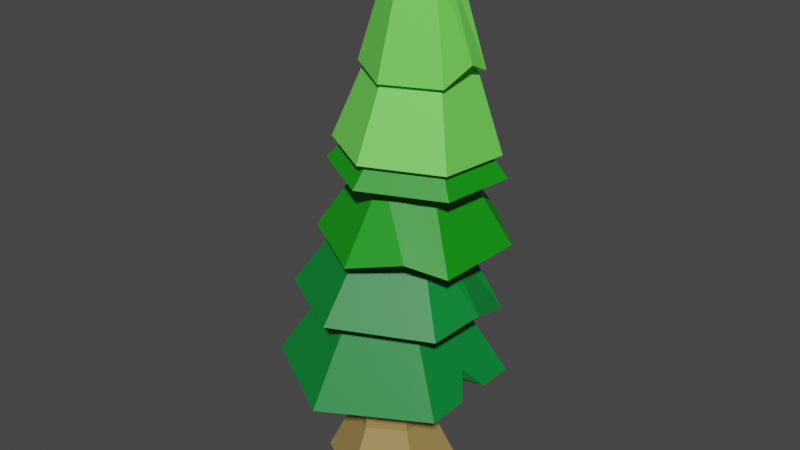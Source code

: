 # Source: tree6.blend  (saved by Blender 3.1.7; exported with 4.5.12 LTS)
import bpy
from mathutils import Matrix  # noqa: F401  (used for matrix-valued properties, if any)

bpy.ops.wm.read_factory_settings(use_empty=True)
scene = bpy.context.scene
scene.name = 'Scene'

# ---- collections
col_collection = bpy.data.collections.new('Collection'); scene.collection.children.link(col_collection)

# ---- materials (node trees are filled in below, after node groups)
mat_greenleaff = bpy.data.materials.new('GreenLeaff')
mat_greenleaff.use_transparent_shadow = False
mat_treeoak = bpy.data.materials.new('TreeOak')
mat_treeoak.use_transparent_shadow = False
mat_lightleaf = bpy.data.materials.new('LightLeaf')
mat_lightleaf.use_transparent_shadow = False
mat_leaf = bpy.data.materials.new('leaf')
mat_leaf.use_transparent_shadow = False

# ---- material node trees
mat_greenleaff.use_nodes = True; mat_greenleaff.node_tree.nodes.clear()
_N = mat_greenleaff.node_tree.nodes; _L = mat_greenleaff.node_tree.links
n0 = _N.new('ShaderNodeBsdfPrincipled'); n0.name = 'Principled BSDF'; n0.location = (10, 300)
n0.distribution = 'GGX'
n0.subsurface_method = 'RANDOM_WALK_SKIN'
n0.inputs[0].default_value = (0.17, 0.8, 0.09728, 1.0)
n0.inputs[3].default_value = 1.45
n0.inputs[27].default_value = (0.0, 0.0, 0.0, 1.0)
n0.inputs[28].default_value = 1.0
n1 = _N.new('ShaderNodeOutputMaterial'); n1.name = 'Material Output'; n1.location = (300, 300)
_L.new(n0.outputs[0], n1.inputs[0])
n1.is_active_output = True
mat_treeoak.use_nodes = True; mat_treeoak.node_tree.nodes.clear()
_N = mat_treeoak.node_tree.nodes; _L = mat_treeoak.node_tree.links
n0 = _N.new('ShaderNodeBsdfPrincipled'); n0.name = 'Principled BSDF'; n0.location = (10, 300)
n0.distribution = 'GGX'
n0.subsurface_method = 'RANDOM_WALK_SKIN'
n0.inputs[0].default_value = (0.3588, 0.2425, 0.07827, 1.0)
n0.inputs[3].default_value = 1.45
n0.inputs[27].default_value = (0.0, 0.0, 0.0, 1.0)
n0.inputs[28].default_value = 1.0
n1 = _N.new('ShaderNodeOutputMaterial'); n1.name = 'Material Output'; n1.location = (300, 300)
_L.new(n0.outputs[0], n1.inputs[0])
n1.is_active_output = True
mat_lightleaf.use_nodes = True; mat_lightleaf.node_tree.nodes.clear()
_N = mat_lightleaf.node_tree.nodes; _L = mat_lightleaf.node_tree.links
n0 = _N.new('ShaderNodeBsdfPrincipled'); n0.name = 'Principled BSDF'; n0.location = (10, 300)
n0.distribution = 'GGX'
n0.subsurface_method = 'RANDOM_WALK_SKIN'
n0.inputs[0].default_value = (0.0, 0.233, 0.0344, 1.0)
n0.inputs[3].default_value = 1.45
n0.inputs[27].default_value = (0.0, 0.0, 0.0, 1.0)
n0.inputs[28].default_value = 1.0
n1 = _N.new('ShaderNodeOutputMaterial'); n1.name = 'Material Output'; n1.location = (300, 300)
_L.new(n0.outputs[0], n1.inputs[0])
n1.is_active_output = True
mat_leaf.use_nodes = True; mat_leaf.node_tree.nodes.clear()
_N = mat_leaf.node_tree.nodes; _L = mat_leaf.node_tree.links
n0 = _N.new('ShaderNodeBsdfPrincipled'); n0.name = 'Principled BSDF'; n0.location = (10, 300)
n0.distribution = 'GGX'
n0.subsurface_method = 'RANDOM_WALK_SKIN'
n0.inputs[0].default_value = (0.005409, 0.3108, 0.004669, 1.0)
n0.inputs[3].default_value = 1.45
n0.inputs[27].default_value = (0.0, 0.0, 0.0, 1.0)
n0.inputs[28].default_value = 1.0
n1 = _N.new('ShaderNodeOutputMaterial'); n1.name = 'Material Output'; n1.location = (300, 300)
_L.new(n0.outputs[0], n1.inputs[0])
n1.is_active_output = True

# ---- world
world_world = bpy.data.worlds.new('World'); scene.world = world_world
world_world.use_nodes = True; world_world.node_tree.nodes.clear()
_N = world_world.node_tree.nodes; _L = world_world.node_tree.links
n0 = _N.new('ShaderNodeOutputWorld'); n0.name = 'World Output'; n0.location = (300, 300)
n1 = _N.new('ShaderNodeBackground'); n1.name = 'Background'; n1.location = (10, 300)
n1.inputs[0].default_value = (0.05088, 0.05088, 0.05088, 1.0)
_L.new(n1.outputs[0], n0.inputs[0])
n0.is_active_output = True
world_world.color = (0.05088, 0.05088, 0.05088)
world_world.use_sun_shadow = False
world_world.sun_shadow_jitter_overblur = 0.0

# ---- meshes
me_cylinder_010 = bpy.data.meshes.new('Cylinder.010')
me_cylinder_010.from_pydata([(0.07524, 1.045, -0.8528), (0.07524, 0.8394, 0.5159), (0.9545, 0.5374, -0.8528), (0.7764, 0.4346, 0.5159), (0.9545, -0.4779, -0.8528), (0.7764, -0.375, 0.5159), (0.07524, -0.9855, -0.8528), (0.07524, -0.7798, 0.5159), (-0.804, -0.4779, -0.8528), (-0.6259, -0.375, 0.5159), (-0.804, 0.5374, -0.8528), (-0.6259, 0.4346, 0.5159), (0.07524, 1.721, -0.8528), (1.54, 0.8754, -0.8528), (1.54, -0.8158, -0.8528), (0.07524, -1.661, -0.8528), (-1.389, -0.8158, -0.8528), (-1.389, 0.8754, -0.8528), (0.07524, 1.045, -0.5324), (0.9545, 0.5374, -0.5324), (0.9545, -0.4779, -0.5324), (0.07524, -0.9855, -0.5324), (-0.804, -0.4779, -0.5324), (-0.804, 0.5374, -0.5324), (0.8596, 1.335, -0.779), (0.4392, 0.6293, 0.5159), (0.5558, 0.8344, -0.779), (0.5316, 0.7816, -0.5324), (-0.3408, 1.77, -5.154), (-0.3389, 0.8963, -3.499), (0.9378, 1.087, -5.179), (0.3495, 0.5286, -3.512), (0.9815, -0.3531, -5.239), (0.373, -0.2467, -3.545), (-0.2535, -1.11, -5.276), (-0.2918, -0.6542, -3.565), (-1.532, -0.427, -5.252), (-0.9802, -0.2865, -3.552), (-1.576, 1.013, -5.191), (-1.004, 0.4888, -3.519), (-0.3312, 1.132, -4.512), (0.4545, 0.7125, -4.527), (0.4813, -0.1724, -4.564), (-0.2775, -0.6375, -4.587), (-1.063, -0.2178, -4.572), (-1.09, 0.667, -4.534), (-0.3565, 1.591, -3.71), (-0.3599, 1.152, -2.571), (0.9417, 0.8973, -3.735), (0.6752, 0.5987, -2.591), (0.9861, -0.5647, -3.797), (0.7106, -0.5671, -2.64), (-0.2677, -1.333, -3.834), (-0.2892, -1.18, -2.669), (-1.566, -0.6397, -3.809), (-1.324, -0.627, -2.65), (-1.61, 0.8223, -3.748), (-1.36, 0.5388, -2.601), (-0.386, 2.564, -3.669), (1.776, 1.409, -3.71), (1.85, -1.026, -3.813), (-0.2382, -2.306, -3.875), (-2.401, -1.151, -3.834), (-2.474, 1.284, -3.731), (-0.3594, 1.557, -3.441), (0.9388, 0.8639, -3.465), (0.9832, -0.5981, -3.527), (-0.2707, -1.367, -3.564), (-1.569, -0.6732, -3.54), (-1.613, 0.7888, -3.478), (1.8, 0.6442, -3.743), (1.823, -0.1239, -3.775), (0.9688, -0.1233, -3.507), (0.9576, 0.3739, -3.757), (0.9722, -0.1067, -3.778), (1.537, 0.2015, -3.478), (-0.2177, 1.338, -2.835), (-0.2319, 1.127, -1.793), (0.9416, 0.7042, -2.816), (0.6925, 0.6214, -1.778), (0.9687, -0.6114, -2.791), (0.7141, -0.4276, -1.759), (-0.1635, -1.293, -2.786), (-0.1887, -0.9711, -1.755), (-1.323, -0.6589, -2.805), (-1.113, -0.4655, -1.77), (-1.35, 0.6567, -2.83), (-1.135, 0.5836, -1.789), (-0.2357, 2.214, -2.851), (1.695, 1.158, -2.819), (1.74, -1.033, -2.779), (-0.1454, -2.169, -2.77), (-2.076, -1.113, -2.802), (-2.122, 1.079, -2.842), (-0.2223, 1.351, -2.592), (0.937, 0.7171, -2.573), (0.9641, -0.5984, -2.549), (-0.1681, -1.28, -2.544), (-1.327, -0.6459, -2.563), (-1.354, 0.6696, -2.587), (1.87, 0.1274, -2.657), (0.703, 0.1119, -1.769), (1.108, 0.09906, -2.661), (0.9501, 0.07812, -2.561), (0.1065, 1.258, -1.923), (0.1155, 0.9295, -0.9929), (1.145, 0.6642, -1.945), (0.9436, 0.4559, -1.011), (1.146, -0.5264, -1.983), (0.9445, -0.4935, -1.041), (0.1088, -1.123, -1.999), (0.1174, -0.9692, -1.053), (-0.9297, -0.529, -1.977), (-0.7108, -0.4956, -1.036), (-0.9308, 0.6616, -1.939), (-0.7117, 0.4538, -1.005), (0.1057, 2.051, -1.898), (1.836, 1.061, -1.935), (1.838, -0.9218, -1.998), (0.1096, -1.915, -2.024), (-1.62, -0.9261, -1.987), (-1.622, 1.057, -1.924), (0.1086, 1.238, -1.703), (1.147, 0.6437, -1.726), (1.148, -0.5468, -1.764), (0.1109, -1.143, -1.779), (-0.9276, -0.5494, -1.757), (-0.9288, 0.6411, -1.719), (1.161, -1.421, -1.863), (0.5127, -0.7418, -1.047), (0.8301, -0.8187, -1.842), (0.6067, -0.8583, -1.772), (1.018, 1.589, -1.71), (0.5309, 0.6919, -1.002), (0.6717, 0.9951, -1.728), (0.6295, 0.9397, -1.715), (0.09227, 1.13, -1.122), (0.09227, 0.911, -0.446), (1.068, 0.657, -1.032), (0.8436, 0.4799, -0.446), (1.034, -0.4919, -1.122), (0.8436, -0.3824, -0.446), (0.09227, -1.033, -1.122), (0.09227, -0.8135, -0.446), (-0.8499, -0.4919, -1.122), (-0.6591, -0.3824, -0.446), (-0.8499, 0.5894, -1.122), (-0.6591, 0.4799, -0.446), (0.09227, 1.85, -1.122), (1.662, 0.9493, -1.122), (1.662, -0.8518, -1.122), (0.09227, -1.752, -1.122), (-1.477, -0.8518, -1.122), (-1.477, 0.9493, -1.122), (0.09227, 1.13, -0.9637), (1.068, 0.657, -0.8739), (1.034, -0.4919, -0.9637), (0.09227, -1.033, -0.9637), (-0.8499, -0.4919, -0.9637), (-0.8499, 0.5894, -0.9637), (0.1268, 0.7145, 0.1458), (0.217, 0.3138, 1.399), (0.763, 0.347, 0.1052), (0.7243, 0.02074, 1.367), (0.7582, -0.3861, 0.05542), (0.7205, -0.5638, 1.327), (0.1173, -0.7516, 0.04614), (0.2094, -0.8553, 1.32), (-0.5189, -0.3841, 0.08668), (-0.2979, -0.5622, 1.352), (-0.5141, 0.349, 0.1365), (-0.2941, 0.02232, 1.392), (0.13, 1.202, 0.1789), (1.19, 0.5903, 0.1114), (1.182, -0.6307, 0.02844), (0.1141, -1.24, 0.01298), (-0.9456, -0.6274, 0.0805), (-0.9376, 0.5936, 0.1635), (0.1481, 0.6555, 0.4416), (0.7843, 0.288, 0.4011), (0.7796, -0.4451, 0.3513), (0.1386, -0.8106, 0.342), (-0.4976, -0.4431, 0.3825), (-0.4928, 0.2899, 0.4323), (1.269, 0.05069, 0.2365), (0.7224, -0.2715, 1.347), (0.844, 0.05135, 0.2469), (0.7819, -0.07857, 0.3762)], [], [(24, 25, 3, 13), (13, 3, 5, 14), (14, 5, 7, 15), (15, 7, 9, 16), (3, 25, 1, 11, 9, 7, 5), (16, 9, 11, 17), (17, 11, 1, 12), (10, 0, 18, 23), (26, 0, 12, 24), (4, 2, 13, 14), (6, 4, 14, 15), (8, 6, 15, 16), (10, 8, 16, 17), (0, 10, 17, 12), (18, 27, 19, 20, 21, 22, 23), (6, 8, 22, 21), (2, 4, 20, 19), (8, 10, 23, 22), (4, 6, 21, 20), (26, 2, 19, 27), (0, 26, 27, 18), (2, 26, 24, 13), (12, 1, 25, 24), (40, 29, 31, 41), (41, 31, 33, 42), (42, 33, 35, 43), (43, 35, 37, 44), (31, 29, 39, 37, 35, 33), (44, 37, 39, 45), (45, 39, 29, 40), (28, 30, 32, 34, 36, 38), (38, 45, 40, 28), (36, 44, 45, 38), (34, 43, 44, 36), (32, 42, 43, 34), (30, 41, 42, 32), (28, 40, 41, 30), (58, 47, 49, 59), (59, 49, 51, 60, 71, 75, 70), (60, 51, 53, 61), (61, 53, 55, 62), (49, 47, 57, 55, 53, 51), (62, 55, 57, 63), (63, 57, 47, 58), (56, 46, 64, 69), (48, 46, 58, 59), (50, 74, 71, 60), (52, 50, 60, 61), (54, 52, 61, 62), (56, 54, 62, 63), (46, 56, 63, 58), (64, 65, 72, 66, 67, 68, 69), (52, 54, 68, 67), (48, 73, 72, 65), (54, 56, 69, 68), (50, 52, 67, 66), (46, 48, 65, 64), (70, 73, 48, 59), (72, 74, 50, 66), (71, 74, 72, 75), (70, 75, 72, 73), (88, 77, 79, 89), (100, 101, 81, 90), (90, 81, 83, 91), (91, 83, 85, 92), (79, 77, 87, 85, 83, 81, 101), (92, 85, 87, 93), (93, 87, 77, 88), (86, 76, 94, 99), (78, 76, 88, 89), (102, 78, 89, 100), (82, 80, 90, 91), (84, 82, 91, 92), (86, 84, 92, 93), (76, 86, 93, 88), (94, 95, 103, 96, 97, 98, 99), (82, 84, 98, 97), (102, 80, 96, 103), (84, 86, 99, 98), (80, 82, 97, 96), (76, 78, 95, 94), (78, 102, 103, 95), (80, 102, 100, 90), (89, 79, 101, 100), (132, 133, 107, 117), (117, 107, 109, 118), (128, 129, 111, 119), (119, 111, 113, 120), (107, 133, 105, 115, 113, 111, 129, 109), (120, 113, 115, 121), (121, 115, 105, 116), (114, 104, 122, 127), (134, 104, 116, 132), (108, 106, 117, 118), (130, 108, 118, 128), (112, 110, 119, 120), (114, 112, 120, 121), (104, 114, 121, 116), (122, 135, 123, 124, 131, 125, 126, 127), (110, 112, 126, 125), (106, 108, 124, 123), (112, 114, 127, 126), (130, 110, 125, 131), (134, 106, 123, 135), (108, 130, 131, 124), (110, 130, 128, 119), (118, 109, 129, 128), (104, 134, 135, 122), (106, 134, 132, 117), (116, 105, 133, 132), (148, 137, 139, 149), (149, 139, 141, 150), (150, 141, 143, 151), (151, 143, 145, 152), (139, 137, 147, 145, 143, 141), (152, 145, 147, 153), (153, 147, 137, 148), (146, 136, 154, 159), (138, 136, 148, 149), (140, 138, 149, 150), (142, 140, 150, 151), (144, 142, 151, 152), (146, 144, 152, 153), (136, 146, 153, 148), (154, 155, 156, 157, 158, 159), (142, 144, 158, 157), (138, 140, 156, 155), (144, 146, 159, 158), (140, 142, 157, 156), (136, 138, 155, 154), (172, 161, 163, 173), (184, 185, 165, 174), (174, 165, 167, 175), (175, 167, 169, 176), (163, 161, 171, 169, 167, 165, 185), (176, 169, 171, 177), (177, 171, 161, 172), (170, 160, 178, 183), (162, 160, 172, 173), (186, 162, 173, 184), (166, 164, 174, 175), (168, 166, 175, 176), (170, 168, 176, 177), (160, 170, 177, 172), (178, 179, 187, 180, 181, 182, 183), (166, 168, 182, 181), (186, 164, 180, 187), (168, 170, 183, 182), (164, 166, 181, 180), (160, 162, 179, 178), (162, 186, 187, 179), (164, 186, 184, 174), (173, 163, 185, 184)])
me_cylinder_010.polygons.foreach_set('material_index', [0, 0, 0, 0, 0, 0, 0, 0, 0, 0, 0, 0, 0, 0, 0, 0, 0, 0, 0, 0, 0, 0, 0, 1, 1, 1, 1, 1, 1, 1, 1, 1, 1, 1, 1, 1, 1, 2, 2, 2, 2, 2, 2, 2, 2, 2, 2, 2, 2, 2, 2, 2, 2, 2, 2, 2, 2, 2, 2, 2, 2, 2, 2, 2, 2, 2, 2, 2, 2, 2, 2, 2, 2, 2, 2, 2, 2, 2, 2, 2, 2, 2, 2, 2, 3, 3, 3, 3, 3, 3, 3, 3, 3, 3, 3, 3, 3, 3, 3, 3, 3, 3, 3, 3, 3, 3, 3, 3, 3, 3, 3, 3, 3, 3, 3, 3, 3, 3, 3, 3, 3, 3, 3, 3, 3, 3, 3, 3, 3, 3, 0, 0, 0, 0, 0, 0, 0, 0, 0, 0, 0, 0, 0, 0, 0, 0, 0, 0, 0, 0, 0, 0, 0])
_uv = me_cylinder_010.uv_layers.new(name='UVMap')
_uv.uv.foreach_set('vector', [0.9135, 0.5, 0.9135, 1.0, 0.8333, 1.0, 0.8333, 0.5, 0.8333, 0.5, 0.8333, 1.0, 0.6667, 1.0, 0.6667, 0.5, 0.6667, 0.5, 0.6667, 1.0, 0.5, 1.0, 0.5, 0.5, 0.5, 0.5, 0.5, 1.0, 0.3333, 1.0, 0.3333, 0.5, 0.4578, 0.37, 0.3579, 0.4277, 0.25, 0.49, 0.04215, 0.37, 0.04215, 0.13, 0.25, 0.01, 0.4578, 0.13, 0.3333, 0.5, 0.3333, 1.0, 0.1667, 1.0, 0.1667, 0.5, 0.1667, 0.5, 0.1667, 1.0, -8.941e-08, 1.0, -8.941e-08, 0.5, 0.6252, 0.322, 0.75, 0.3941, 0.75, 0.3941, 0.6252, 0.322, 0.8148, 0.3567, 0.75, 0.3941, 0.75, 0.49, 0.8579, 0.4277, 0.8748, 0.178, 0.8748, 0.322, 0.9578, 0.37, 0.9578, 0.13, 0.75, 0.1059, 0.8748, 0.178, 0.9578, 0.13, 0.75, 0.01, 0.6252, 0.178, 0.75, 0.1059, 0.75, 0.01, 0.5422, 0.13, 0.6252, 0.322, 0.6252, 0.178, 0.5422, 0.13, 0.5422, 0.37, 0.75, 0.3941, 0.6252, 0.322, 0.5422, 0.37, 0.75, 0.49, 0.75, 0.3941, 0.8148, 0.3567, 0.8748, 0.322, 0.8748, 0.178, 0.75, 0.1059, 0.6252, 0.178, 0.6252, 0.322, 0.75, 0.1059, 0.6252, 0.178, 0.6252, 0.178, 0.75, 0.1059, 0.8748, 0.322, 0.8748, 0.178, 0.8748, 0.178, 0.8748, 0.322, 0.6252, 0.178, 0.6252, 0.322, 0.6252, 0.322, 0.6252, 0.178, 0.8748, 0.178, 0.75, 0.1059, 0.75, 0.1059, 0.8748, 0.178, 0.8148, 0.3567, 0.8748, 0.322, 0.8748, 0.322, 0.8148, 0.3567, 0.75, 0.3941, 0.8148, 0.3567, 0.8148, 0.3567, 0.75, 0.3941, 0.8748, 0.322, 0.8148, 0.3567, 0.8579, 0.4277, 0.9578, 0.37, 1.0, 0.5, 1.0, 1.0, 0.9135, 1.0, 0.9135, 0.5, 1.0, 0.6978, 1.0, 1.0, 0.8333, 1.0, 0.8333, 0.6978, 0.8333, 0.6978, 0.8333, 1.0, 0.6667, 1.0, 0.6667, 0.6978, 0.6667, 0.6978, 0.6667, 1.0, 0.5, 1.0, 0.5, 0.6978, 0.5, 0.6978, 0.5, 1.0, 0.3333, 1.0, 0.3333, 0.6978, 0.4578, 0.37, 0.25, 0.49, 0.04215, 0.37, 0.04215, 0.13, 0.25, 0.01, 0.4578, 0.13, 0.3333, 0.6978, 0.3333, 1.0, 0.1667, 1.0, 0.1667, 0.6978, 0.1667, 0.6978, 0.1667, 1.0, -8.941e-08, 1.0, -8.941e-08, 0.6978, 0.75, 0.49, 0.9578, 0.37, 0.9578, 0.13, 0.75, 0.01, 0.5422, 0.13, 0.5422, 0.37, 0.1667, 0.5, 0.1667, 0.6978, -8.941e-08, 0.6978, -8.941e-08, 0.5, 0.3333, 0.5, 0.3333, 0.6978, 0.1667, 0.6978, 0.1667, 0.5, 0.5, 0.5, 0.5, 0.6978, 0.3333, 0.6978, 0.3333, 0.5, 0.6667, 0.5, 0.6667, 0.6978, 0.5, 0.6978, 0.5, 0.5, 0.8333, 0.5, 0.8333, 0.6978, 0.6667, 0.6978, 0.6667, 0.5, 1.0, 0.5, 1.0, 0.6978, 0.8333, 0.6978, 0.8333, 0.5, 1.0, 0.5, 1.0, 1.0, 0.8333, 1.0, 0.8333, 0.5, 0.8333, 0.5, 0.8333, 1.0, 0.6667, 1.0, 0.6667, 0.5, 0.7284, 0.5, 0.7541, 0.6228, 0.781, 0.5, 0.6667, 0.5, 0.6667, 1.0, 0.5, 1.0, 0.5, 0.5, 0.5, 0.5, 0.5, 1.0, 0.3333, 1.0, 0.3333, 0.5, 0.4578, 0.37, 0.25, 0.49, 0.04215, 0.37, 0.04215, 0.13, 0.25, 0.01, 0.4578, 0.13, 0.3333, 0.5, 0.3333, 1.0, 0.1667, 1.0, 0.1667, 0.5, 0.1667, 0.5, 0.1667, 1.0, -8.941e-08, 1.0, -8.941e-08, 0.5, 0.6252, 0.322, 0.75, 0.3941, 0.75, 0.3941, 0.6252, 0.322, 0.8748, 0.322, 0.75, 0.3941, 0.75, 0.49, 0.9578, 0.37, 0.8748, 0.178, 0.8748, 0.2231, 0.9578, 0.2189, 0.9578, 0.13, 0.75, 0.1059, 0.8748, 0.178, 0.9578, 0.13, 0.75, 0.01, 0.6252, 0.178, 0.75, 0.1059, 0.75, 0.01, 0.5422, 0.13, 0.6252, 0.322, 0.6252, 0.178, 0.5422, 0.13, 0.5422, 0.37, 0.75, 0.3941, 0.6252, 0.322, 0.5422, 0.37, 0.75, 0.49, 0.75, 0.3941, 0.8748, 0.322, 0.8748, 0.2248, 0.8748, 0.178, 0.75, 0.1059, 0.6252, 0.178, 0.6252, 0.322, 0.75, 0.1059, 0.6252, 0.178, 0.6252, 0.178, 0.75, 0.1059, 0.8748, 0.322, 0.8748, 0.2705, 0.8748, 0.2248, 0.8748, 0.322, 0.6252, 0.178, 0.6252, 0.322, 0.6252, 0.322, 0.6252, 0.178, 0.8748, 0.178, 0.75, 0.1059, 0.75, 0.1059, 0.8748, 0.178, 0.75, 0.3941, 0.8748, 0.322, 0.8748, 0.322, 0.75, 0.3941, 0.9578, 0.2946, 0.8748, 0.2705, 0.8748, 0.322, 0.9578, 0.37, 0.8748, 0.2248, 0.8748, 0.2231, 0.8748, 0.178, 0.8748, 0.178, 0.7284, 0.5, 0.8748, 0.2231, 0.8748, 0.2248, 0.7541, 0.6228, 0.781, 0.5, 0.7541, 0.6228, 0.8748, 0.2248, 0.8748, 0.2705, 1.0, 0.5, 1.0, 1.0, 0.8333, 1.0, 0.8333, 0.5, 0.7524, 0.5, 0.7524, 1.0, 0.6667, 1.0, 0.6667, 0.5, 0.6667, 0.5, 0.6667, 1.0, 0.5, 1.0, 0.5, 0.5, 0.5, 0.5, 0.5, 1.0, 0.3333, 1.0, 0.3333, 0.5, 0.4578, 0.37, 0.25, 0.49, 0.04215, 0.37, 0.04215, 0.13, 0.25, 0.01, 0.4578, 0.13, 0.4578, 0.2534, 0.3333, 0.5, 0.3333, 1.0, 0.1667, 1.0, 0.1667, 0.5, 0.1667, 0.5, 0.1667, 1.0, -8.941e-08, 1.0, -8.941e-08, 0.5, 0.6252, 0.322, 0.75, 0.3941, 0.75, 0.3941, 0.6252, 0.322, 0.8748, 0.322, 0.75, 0.3941, 0.75, 0.49, 0.9578, 0.37, 0.8748, 0.2521, 0.8748, 0.322, 0.9578, 0.37, 0.9578, 0.2534, 0.75, 0.1059, 0.8748, 0.178, 0.9578, 0.13, 0.75, 0.01, 0.6252, 0.178, 0.75, 0.1059, 0.75, 0.01, 0.5422, 0.13, 0.6252, 0.322, 0.6252, 0.178, 0.5422, 0.13, 0.5422, 0.37, 0.75, 0.3941, 0.6252, 0.322, 0.5422, 0.37, 0.75, 0.49, 0.75, 0.3941, 0.8748, 0.322, 0.8748, 0.2521, 0.8748, 0.178, 0.75, 0.1059, 0.6252, 0.178, 0.6252, 0.322, 0.75, 0.1059, 0.6252, 0.178, 0.6252, 0.178, 0.75, 0.1059, 0.8748, 0.2521, 0.8748, 0.178, 0.8748, 0.178, 0.8748, 0.2521, 0.6252, 0.178, 0.6252, 0.322, 0.6252, 0.322, 0.6252, 0.178, 0.8748, 0.178, 0.75, 0.1059, 0.75, 0.1059, 0.8748, 0.178, 0.75, 0.3941, 0.8748, 0.322, 0.8748, 0.322, 0.75, 0.3941, 0.8748, 0.322, 0.8748, 0.2521, 0.8748, 0.2521, 0.8748, 0.322, 0.8748, 0.178, 0.8748, 0.2521, 0.9578, 0.2534, 0.9578, 0.13, 0.8333, 0.5, 0.8333, 1.0, 0.7524, 1.0, 0.7524, 0.5, 0.9164, 0.5, 0.9164, 1.0, 0.8333, 1.0, 0.8333, 0.5, 0.8333, 0.5, 0.8333, 1.0, 0.6667, 1.0, 0.6667, 0.5, 0.5797, 0.5, 0.5797, 1.0, 0.5, 1.0, 0.5, 0.5, 0.5, 0.5, 0.5, 1.0, 0.3333, 1.0, 0.3333, 0.5, 0.4578, 0.37, 0.3543, 0.4298, 0.25, 0.49, 0.04215, 0.37, 0.04215, 0.13, 0.25, 0.01, 0.3493, 0.06736, 0.4578, 0.13, 0.3333, 0.5, 0.3333, 1.0, 0.1667, 1.0, 0.1667, 0.5, 0.1667, 0.5, 0.1667, 1.0, -8.941e-08, 1.0, -8.941e-08, 0.5, 0.6252, 0.322, 0.75, 0.3941, 0.75, 0.3941, 0.6252, 0.322, 0.8126, 0.3579, 0.75, 0.3941, 0.75, 0.49, 0.8543, 0.4298, 0.8748, 0.178, 0.8748, 0.322, 0.9578, 0.37, 0.9578, 0.13, 0.8096, 0.1404, 0.8748, 0.178, 0.9578, 0.13, 0.8493, 0.06736, 0.6252, 0.178, 0.75, 0.1059, 0.75, 0.01, 0.5422, 0.13, 0.6252, 0.322, 0.6252, 0.178, 0.5422, 0.13, 0.5422, 0.37, 0.75, 0.3941, 0.6252, 0.322, 0.5422, 0.37, 0.75, 0.49, 0.75, 0.3941, 0.8126, 0.3579, 0.8748, 0.322, 0.8748, 0.178, 0.8096, 0.1404, 0.75, 0.1059, 0.6252, 0.178, 0.6252, 0.322, 0.75, 0.1059, 0.6252, 0.178, 0.6252, 0.178, 0.75, 0.1059, 0.8748, 0.322, 0.8748, 0.178, 0.8748, 0.178, 0.8748, 0.322, 0.6252, 0.178, 0.6252, 0.322, 0.6252, 0.322, 0.6252, 0.178, 0.8096, 0.1404, 0.75, 0.1059, 0.75, 0.1059, 0.8096, 0.1404, 0.8126, 0.3579, 0.8748, 0.322, 0.8748, 0.322, 0.8126, 0.3579, 0.8748, 0.178, 0.8096, 0.1404, 0.8096, 0.1404, 0.8748, 0.178, 0.75, 0.1059, 0.8096, 0.1404, 0.8493, 0.06736, 0.75, 0.01, 0.6667, 0.5, 0.6667, 1.0, 0.5797, 1.0, 0.5797, 0.5, 0.75, 0.3941, 0.8126, 0.3579, 0.8126, 0.3579, 0.75, 0.3941, 0.8748, 0.322, 0.8126, 0.3579, 0.8543, 0.4298, 0.9578, 0.37, 1.0, 0.5, 1.0, 1.0, 0.9164, 1.0, 0.9164, 0.5, 1.0, 0.5, 1.0, 1.0, 0.8333, 1.0, 0.8333, 0.5, 0.8333, 0.5, 0.8333, 1.0, 0.6667, 1.0, 0.6667, 0.5, 0.6667, 0.5, 0.6667, 1.0, 0.5, 1.0, 0.5, 0.5, 0.5, 0.5, 0.5, 1.0, 0.3333, 1.0, 0.3333, 0.5, 0.4578, 0.37, 0.25, 0.49, 0.04215, 0.37, 0.04215, 0.13, 0.25, 0.01, 0.4578, 0.13, 0.3333, 0.5, 0.3333, 1.0, 0.1667, 1.0, 0.1667, 0.5, 0.1667, 0.5, 0.1667, 1.0, -8.941e-08, 1.0, -8.941e-08, 0.5, 0.6252, 0.322, 0.75, 0.3941, 0.75, 0.3941, 0.6252, 0.322, 0.8748, 0.322, 0.75, 0.3941, 0.75, 0.49, 0.9578, 0.37, 0.8748, 0.178, 0.8748, 0.322, 0.9578, 0.37, 0.9578, 0.13, 0.75, 0.1059, 0.8748, 0.178, 0.9578, 0.13, 0.75, 0.01, 0.6252, 0.178, 0.75, 0.1059, 0.75, 0.01, 0.5422, 0.13, 0.6252, 0.322, 0.6252, 0.178, 0.5422, 0.13, 0.5422, 0.37, 0.75, 0.3941, 0.6252, 0.322, 0.5422, 0.37, 0.75, 0.49, 0.75, 0.3941, 0.8748, 0.322, 0.8748, 0.178, 0.75, 0.1059, 0.6252, 0.178, 0.6252, 0.322, 0.75, 0.1059, 0.6252, 0.178, 0.6252, 0.178, 0.75, 0.1059, 0.8748, 0.322, 0.8748, 0.178, 0.8748, 0.178, 0.8748, 0.322, 0.6252, 0.178, 0.6252, 0.322, 0.6252, 0.322, 0.6252, 0.178, 0.8748, 0.178, 0.75, 0.1059, 0.75, 0.1059, 0.8748, 0.178, 0.75, 0.3941, 0.8748, 0.322, 0.8748, 0.322, 0.75, 0.3941, 1.0, 0.5, 1.0, 1.0, 0.8333, 1.0, 0.8333, 0.5, 0.75, 0.5, 0.75, 1.0, 0.6667, 1.0, 0.6667, 0.5, 0.6667, 0.5, 0.6667, 1.0, 0.5, 1.0, 0.5, 0.5, 0.5, 0.5, 0.5, 1.0, 0.3333, 1.0, 0.3333, 0.5, 0.4578, 0.37, 0.25, 0.49, 0.04215, 0.37, 0.04215, 0.13, 0.25, 0.01, 0.4578, 0.13, 0.4578, 0.25, 0.3333, 0.5, 0.3333, 1.0, 0.1667, 1.0, 0.1667, 0.5, 0.1667, 0.5, 0.1667, 1.0, -8.941e-08, 1.0, -8.941e-08, 0.5, 0.6252, 0.322, 0.75, 0.3941, 0.75, 0.3941, 0.6252, 0.322, 0.8748, 0.322, 0.75, 0.3941, 0.75, 0.49, 0.9578, 0.37, 0.8748, 0.25, 0.8748, 0.322, 0.9578, 0.37, 0.9578, 0.25, 0.75, 0.1059, 0.8748, 0.178, 0.9578, 0.13, 0.75, 0.01, 0.6252, 0.178, 0.75, 0.1059, 0.75, 0.01, 0.5422, 0.13, 0.6252, 0.322, 0.6252, 0.178, 0.5422, 0.13, 0.5422, 0.37, 0.75, 0.3941, 0.6252, 0.322, 0.5422, 0.37, 0.75, 0.49, 0.75, 0.3941, 0.8748, 0.322, 0.8748, 0.25, 0.8748, 0.178, 0.75, 0.1059, 0.6252, 0.178, 0.6252, 0.322, 0.75, 0.1059, 0.6252, 0.178, 0.6252, 0.178, 0.75, 0.1059, 0.8748, 0.25, 0.8748, 0.178, 0.8748, 0.178, 0.8748, 0.25, 0.6252, 0.178, 0.6252, 0.322, 0.6252, 0.322, 0.6252, 0.178, 0.8748, 0.178, 0.75, 0.1059, 0.75, 0.1059, 0.8748, 0.178, 0.75, 0.3941, 0.8748, 0.322, 0.8748, 0.322, 0.75, 0.3941, 0.8748, 0.322, 0.8748, 0.25, 0.8748, 0.25, 0.8748, 0.322, 0.8748, 0.178, 0.8748, 0.25, 0.9578, 0.25, 0.9578, 0.13, 0.8333, 0.5, 0.8333, 1.0, 0.75, 1.0, 0.75, 0.5])
me_cylinder_010.materials.append(mat_greenleaff)
me_cylinder_010.materials.append(mat_treeoak)
me_cylinder_010.materials.append(mat_lightleaf)
me_cylinder_010.materials.append(mat_leaf)
me_cylinder_010.use_remesh_fix_poles = True
me_cylinder_010.use_remesh_preserve_attributes = False
me_cylinder_010.update()

# ---- objects
ob_treeoak = bpy.data.objects.new('TreeOak', me_cylinder_010)

# ---- transforms, parenting, visibility, modifiers, constraints
ob_treeoak.location = (0.3153, 0.04974, 2.268)
ob_treeoak.rotation_euler = (-0.07238, 0.006272, -0.0301)
ob_treeoak.scale = (0.2469, 0.2481, 0.4247)

# ---- collection membership
col_collection.objects.link(ob_treeoak)

# ---- scene / render settings (as saved in the file)
scene.frame_start = 1; scene.frame_end = 250; scene.frame_set(1)
scene.render.engine = 'BLENDER_EEVEE_NEXT'
scene.cycles.sampling_pattern = 'TABULATED_SOBOL'
scene.cycles.use_light_tree = False
scene.view_settings.view_transform = 'Filmic'
bpy.context.view_layer.update()

# ---- added for rendering (the .blend has no active camera and no usable light): camera, sun
cam_auto = bpy.data.cameras.new('AutoCamera')
cam_auto.lens = 50.0
cam_auto.sensor_width = 36.0
cam_auto.clip_end = 1000.0
ob_auto_camera = bpy.data.objects.new('AutoCamera', cam_auto)
scene.collection.objects.link(ob_auto_camera)
ob_auto_camera.location = (3.42572, -3.80468, 3.99813)
ob_auto_camera.rotation_euler = (1.09748, -7.21219e-08, 0.694738)
scene.camera = ob_auto_camera
light_auto_sun = bpy.data.lights.new('AutoSun', 'SUN')
light_auto_sun.energy = 3.0
light_auto_sun.angle = 0.0523599
ob_auto_sun = bpy.data.objects.new('AutoSun', light_auto_sun)
scene.collection.objects.link(ob_auto_sun)
ob_auto_sun.rotation_euler = (0.872665, 0.174533, 0.523599)
bpy.context.view_layer.update()
